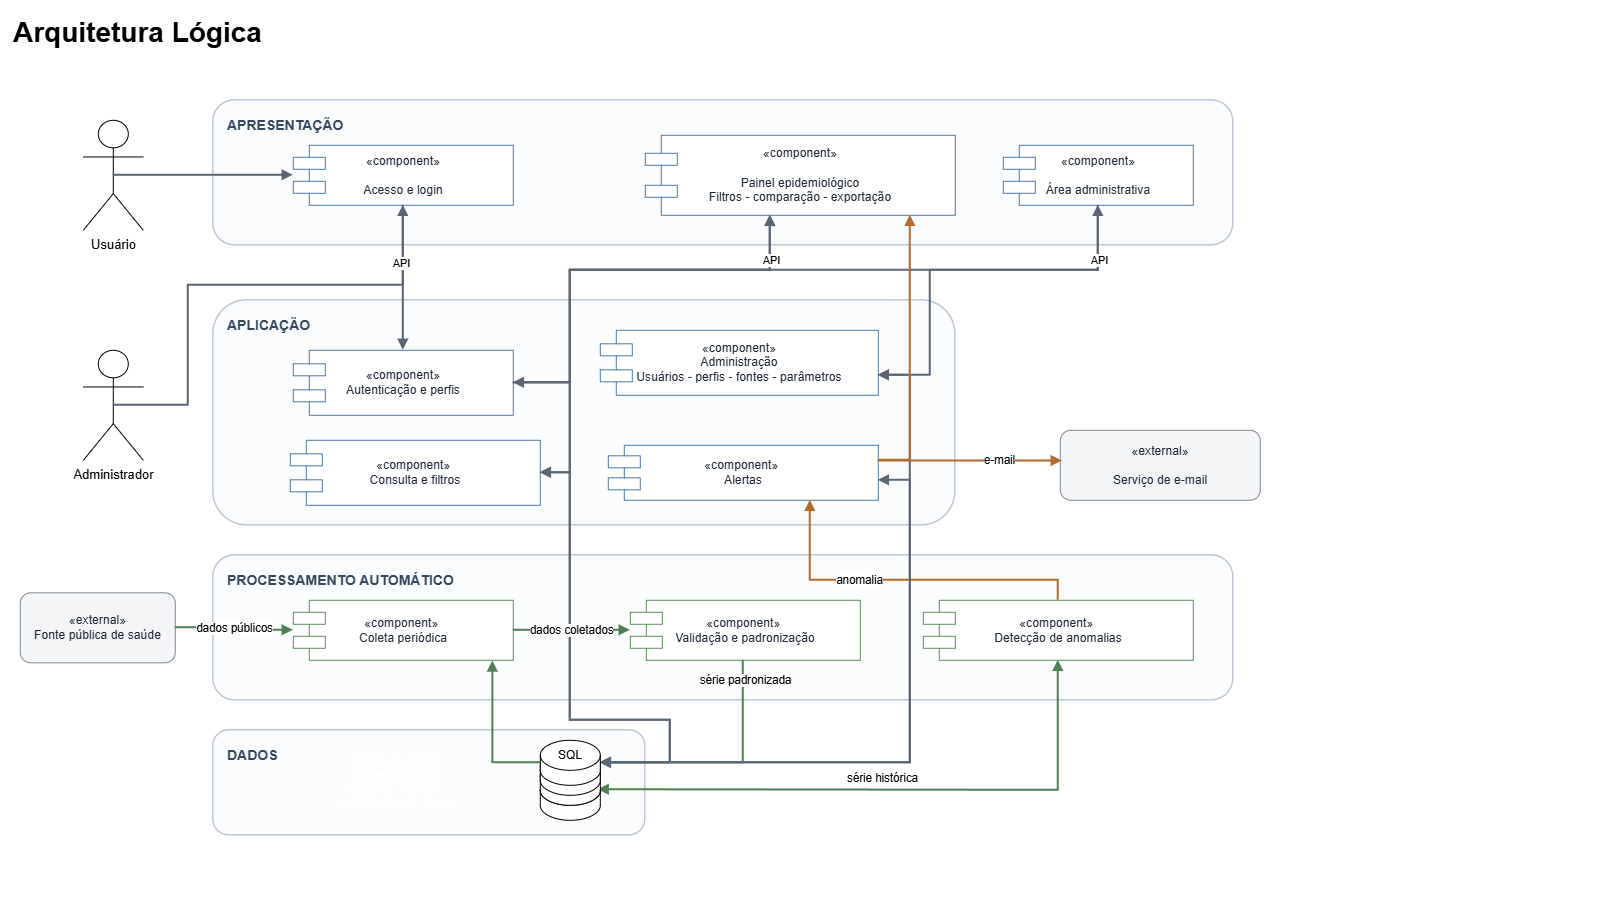

The diagram above was exported from draw.io. Its source (the exported page's mxGraphModel, read from the mxfile embedded in the PNG):
<mxGraphModel dx="2020" dy="1201" grid="1" gridSize="10" guides="1" tooltips="1" connect="1" arrows="1" fold="1" page="1" pageScale="1" pageWidth="1600" pageHeight="900" math="0" shadow="0">
  <root>
    <mxCell id="0" />
    <mxCell id="1" parent="0" />
    <mxCell id="pPXe3tlxMMtVb-w8-VMs-10" parent="1" style="rounded=1;whiteSpace=wrap;html=1;fillColor=#FBFCFD;strokeColor=#BCC7D4;fontColor=#34495E;fontSize=14;align=left;verticalAlign=top;spacingTop=10;spacingLeft=12;fontStyle=1;strokeWidth=1.5;" value="DADOS" vertex="1">
      <mxGeometry height="105" width="432" x="213" y="730" as="geometry" />
    </mxCell>
    <mxCell id="pPXe3tlxMMtVb-w8-VMs-55" parent="1" style="shape=cylinder3;whiteSpace=wrap;html=1;boundedLbl=1;backgroundOutline=1;size=15;" value="" vertex="1">
      <mxGeometry height="45" width="60" x="540" y="775" as="geometry" />
    </mxCell>
    <mxCell id="pPXe3tlxMMtVb-w8-VMs-1" parent="1" style="text;html=1;align=left;verticalAlign=middle;whiteSpace=wrap;fontSize=28;fontStyle=1;" value="Arquitetura Lógica" vertex="1">
      <mxGeometry height="44" width="257" x="11.5" y="10" as="geometry" />
    </mxCell>
    <mxCell id="pPXe3tlxMMtVb-w8-VMs-3" parent="1" style="shape=umlActor;verticalLabelPosition=bottom;verticalAlign=top;html=1;outlineConnect=0;fontSize=13;" value="Usuário" vertex="1">
      <mxGeometry height="110" width="60" x="83" y="120" as="geometry" />
    </mxCell>
    <mxCell id="pPXe3tlxMMtVb-w8-VMs-4" parent="1" style="shape=umlActor;verticalLabelPosition=bottom;verticalAlign=top;html=1;outlineConnect=0;fontSize=13;fontColor=#000000;" value="&lt;span style=&quot;background-color: light-dark(#ffffff, var(--ge-dark-color, #121212)); color: light-dark(rgb(0, 0, 0), rgb(0, 0, 0));&quot;&gt;Administrador&lt;/span&gt;" vertex="1">
      <mxGeometry height="110" width="60" x="83" y="350" as="geometry" />
    </mxCell>
    <mxCell id="pPXe3tlxMMtVb-w8-VMs-5" parent="1" style="rounded=1;whiteSpace=wrap;html=1;fillColor=#F4F5F7;strokeColor=#7D8793;fontColor=#1F2937;fontSize=12.2;align=center;verticalAlign=middle;spacing=8;" value="«external»&lt;br&gt;Fonte pública de saúde" vertex="1">
      <mxGeometry height="70" width="155" x="20" y="592.5" as="geometry" />
    </mxCell>
    <mxCell id="pPXe3tlxMMtVb-w8-VMs-6" parent="1" style="rounded=1;whiteSpace=wrap;html=1;fillColor=#F4F5F7;strokeColor=#7D8793;fontColor=#1F2937;fontSize=12.2;align=center;verticalAlign=middle;spacing=8;" value="«external»&lt;br/&gt;&lt;br&gt;Serviço de e-mail" vertex="1">
      <mxGeometry height="70" width="200" x="1060" y="430" as="geometry" />
    </mxCell>
    <mxCell id="pPXe3tlxMMtVb-w8-VMs-7" parent="1" style="rounded=1;whiteSpace=wrap;html=1;fillColor=#FBFCFD;strokeColor=#BCC7D4;fontColor=#34495E;fontSize=14;align=left;verticalAlign=top;spacingTop=10;spacingLeft=12;fontStyle=1;strokeWidth=1.5;" value="APRESENTAÇÃO" vertex="1">
      <mxGeometry height="145" width="1020" x="213" y="100" as="geometry" />
    </mxCell>
    <mxCell id="pPXe3tlxMMtVb-w8-VMs-8" parent="1" style="rounded=1;whiteSpace=wrap;html=1;fillColor=#FBFCFD;strokeColor=#BCC7D4;fontColor=#34495E;fontSize=14;align=left;verticalAlign=top;spacingTop=10;spacingLeft=12;fontStyle=1;strokeWidth=1.5;" value="APLICAÇÃO" vertex="1">
      <mxGeometry height="225" width="742" x="213" y="300" as="geometry" />
    </mxCell>
    <mxCell id="pPXe3tlxMMtVb-w8-VMs-9" parent="1" style="rounded=1;whiteSpace=wrap;html=1;fillColor=#FBFCFD;strokeColor=#BCC7D4;fontColor=#34495E;fontSize=14;align=left;verticalAlign=top;spacingTop=10;spacingLeft=12;fontStyle=1;strokeWidth=1.5;" value="PROCESSAMENTO AUTOMÁTICO" vertex="1">
      <mxGeometry height="145" width="1020" x="213" y="555" as="geometry" />
    </mxCell>
    <mxCell id="pPXe3tlxMMtVb-w8-VMs-11" parent="1" style="shape=component;whiteSpace=wrap;html=1;fillColor=#FFFFFF;strokeColor=#4C78A8;fontColor=#1F2937;fontSize=12.2;align=center;verticalAlign=middle;spacing=8;" value="«component»&lt;br/&gt;&lt;br&gt;Acesso e login" vertex="1">
      <mxGeometry height="60" width="220" x="293" y="145" as="geometry" />
    </mxCell>
    <mxCell id="pPXe3tlxMMtVb-w8-VMs-12" parent="1" style="shape=component;whiteSpace=wrap;html=1;fillColor=#FFFFFF;strokeColor=#4C78A8;fontColor=#1F2937;fontSize=12.2;align=center;verticalAlign=middle;spacing=8;" value="«component»&lt;br/&gt;&lt;br&gt;Painel epidemiológico&lt;div&gt;Filtros - comparação - exportação&lt;/div&gt;" vertex="1">
      <mxGeometry height="80" width="310" x="645" y="135" as="geometry" />
    </mxCell>
    <mxCell id="pPXe3tlxMMtVb-w8-VMs-13" parent="1" style="shape=component;whiteSpace=wrap;html=1;fillColor=#FFFFFF;strokeColor=#4C78A8;fontColor=#1F2937;fontSize=12.2;align=center;verticalAlign=middle;spacing=8;" value="«component»&lt;br/&gt;&lt;br&gt;Área administrativa" vertex="1">
      <mxGeometry height="60" width="190" x="1003" y="145" as="geometry" />
    </mxCell>
    <mxCell id="pPXe3tlxMMtVb-w8-VMs-14" parent="1" style="shape=component;whiteSpace=wrap;html=1;fillColor=#FFFFFF;strokeColor=#4C78A8;fontColor=#1F2937;fontSize=12.2;align=center;verticalAlign=middle;spacing=8;" value="«component»&lt;br&gt;Autenticação e perfis" vertex="1">
      <mxGeometry height="65" width="220" x="293" y="350" as="geometry" />
    </mxCell>
    <mxCell id="pPXe3tlxMMtVb-w8-VMs-15" parent="1" style="shape=component;whiteSpace=wrap;html=1;fillColor=#FFFFFF;strokeColor=#4C78A8;fontColor=#1F2937;fontSize=12.2;align=center;verticalAlign=middle;spacing=8;" value="«component»&amp;nbsp;&lt;div&gt;Consulta e filtros&lt;/div&gt;" vertex="1">
      <mxGeometry height="65" width="250" x="290" y="440" as="geometry" />
    </mxCell>
    <mxCell id="pPXe3tlxMMtVb-w8-VMs-16" parent="1" style="shape=component;whiteSpace=wrap;html=1;fillColor=#FFFFFF;strokeColor=#4C78A8;fontColor=#1F2937;fontSize=12.2;align=center;verticalAlign=middle;spacing=8;" value="«component»&lt;br&gt;Administração&lt;br&gt;Usuários - perfis - fontes - parâmetros" vertex="1">
      <mxGeometry height="65" width="278" x="600" y="330" as="geometry" />
    </mxCell>
    <mxCell id="pPXe3tlxMMtVb-w8-VMs-17" parent="1" style="shape=component;whiteSpace=wrap;html=1;fillColor=#FFFFFF;strokeColor=#4C78A8;fontColor=#1F2937;fontSize=12.2;align=center;verticalAlign=middle;spacing=8;" value="«component»&amp;nbsp;&lt;div&gt;Alertas&lt;/div&gt;" vertex="1">
      <mxGeometry height="55" width="270" x="608" y="445" as="geometry" />
    </mxCell>
    <mxCell id="pPXe3tlxMMtVb-w8-VMs-18" parent="1" style="shape=component;whiteSpace=wrap;html=1;fillColor=#FFFFFF;strokeColor=#5B8C5A;fontColor=#1F2937;fontSize=12.2;align=center;verticalAlign=middle;spacing=8;" value="«component»&amp;nbsp;&lt;div&gt;Coleta periódica&lt;/div&gt;" vertex="1">
      <mxGeometry height="60" width="220" x="293" y="600" as="geometry" />
    </mxCell>
    <mxCell id="pPXe3tlxMMtVb-w8-VMs-19" parent="1" style="shape=component;whiteSpace=wrap;html=1;fillColor=#FFFFFF;strokeColor=#5B8C5A;fontColor=#1F2937;fontSize=12.2;align=center;verticalAlign=middle;spacing=8;" value="«component»&amp;nbsp;&lt;div&gt;Validação e padronização&lt;/div&gt;" vertex="1">
      <mxGeometry height="60" width="230" x="630" y="600" as="geometry" />
    </mxCell>
    <mxCell id="pPXe3tlxMMtVb-w8-VMs-20" parent="1" style="shape=component;whiteSpace=wrap;html=1;fillColor=#FFFFFF;strokeColor=#5B8C5A;fontColor=#1F2937;fontSize=12.2;align=center;verticalAlign=middle;spacing=8;" value="«component»&amp;nbsp;&lt;div&gt;Detecção de anomalias&lt;/div&gt;" vertex="1">
      <mxGeometry height="60" width="270" x="923" y="600" as="geometry" />
    </mxCell>
    <mxCell id="pPXe3tlxMMtVb-w8-VMs-23" edge="1" parent="1" source="pPXe3tlxMMtVb-w8-VMs-3" style="edgeStyle=orthogonalEdgeStyle;rounded=0;orthogonalLoop=1;jettySize=auto;html=1;strokeColor=#5B6573;strokeWidth=2;endArrow=block;endFill=1;fontSize=11.5;labelBackgroundColor=#FFFFFF;exitX=0.5;exitY=0.5;exitDx=0;exitDy=0;exitPerimeter=0;" target="pPXe3tlxMMtVb-w8-VMs-11" value="">
      <mxGeometry relative="1" as="geometry">
        <Array as="points" />
        <mxPoint x="150" y="200" as="sourcePoint" />
      </mxGeometry>
    </mxCell>
    <mxCell id="pPXe3tlxMMtVb-w8-VMs-24" edge="1" parent="1" source="pPXe3tlxMMtVb-w8-VMs-4" style="edgeStyle=orthogonalEdgeStyle;rounded=0;orthogonalLoop=1;jettySize=auto;html=1;strokeColor=#5B6573;strokeWidth=2;endArrow=block;endFill=1;fontSize=11.5;labelBackgroundColor=#FFFFFF;exitX=0.5;exitY=0.5;exitDx=0;exitDy=0;exitPerimeter=0;" target="pPXe3tlxMMtVb-w8-VMs-11" value="">
      <mxGeometry relative="1" as="geometry">
        <Array as="points">
          <mxPoint x="188" y="405" />
          <mxPoint x="188" y="285" />
          <mxPoint x="403" y="285" />
        </Array>
      </mxGeometry>
    </mxCell>
    <mxCell id="pPXe3tlxMMtVb-w8-VMs-25" edge="1" parent="1" source="pPXe3tlxMMtVb-w8-VMs-11" style="edgeStyle=orthogonalEdgeStyle;rounded=0;orthogonalLoop=1;jettySize=auto;html=1;strokeColor=#5B6573;strokeWidth=2;endArrow=block;endFill=1;fontSize=11.5;labelBackgroundColor=#FFFFFF;" target="pPXe3tlxMMtVb-w8-VMs-14" value="">
      <mxGeometry relative="1" as="geometry">
        <Array as="points" />
      </mxGeometry>
    </mxCell>
    <mxCell id="pPXe3tlxMMtVb-w8-VMs-43" connectable="0" parent="pPXe3tlxMMtVb-w8-VMs-25" style="edgeLabel;html=1;align=center;verticalAlign=middle;resizable=0;points=[];" value="API" vertex="1">
      <mxGeometry relative="1" x="-0.2207" y="-3" as="geometry">
        <mxPoint as="offset" />
      </mxGeometry>
    </mxCell>
    <mxCell id="pPXe3tlxMMtVb-w8-VMs-26" edge="1" parent="1" source="pPXe3tlxMMtVb-w8-VMs-14" style="edgeStyle=orthogonalEdgeStyle;rounded=0;orthogonalLoop=1;jettySize=auto;html=1;strokeColor=#5B6573;strokeWidth=2;endArrow=block;endFill=1;fontSize=11.5;labelBackgroundColor=#FFFFFF;" target="pPXe3tlxMMtVb-w8-VMs-12" value="">
      <mxGeometry relative="1" as="geometry">
        <Array as="points">
          <mxPoint x="570" y="382.49" />
          <mxPoint x="570" y="270" />
          <mxPoint x="770" y="270" />
        </Array>
      </mxGeometry>
    </mxCell>
    <mxCell id="pPXe3tlxMMtVb-w8-VMs-27" edge="1" parent="1" source="pPXe3tlxMMtVb-w8-VMs-14" style="edgeStyle=orthogonalEdgeStyle;rounded=0;orthogonalLoop=1;jettySize=auto;html=1;strokeColor=#5B6573;strokeWidth=2;endArrow=block;endFill=1;fontSize=11.5;labelBackgroundColor=#FFFFFF;" target="pPXe3tlxMMtVb-w8-VMs-13" value="">
      <mxGeometry relative="1" as="geometry">
        <Array as="points">
          <mxPoint x="570.01" y="382.5" />
          <mxPoint x="570.01" y="270.01" />
          <mxPoint x="1098.01" y="270.01" />
        </Array>
      </mxGeometry>
    </mxCell>
    <mxCell id="pPXe3tlxMMtVb-w8-VMs-28" edge="1" parent="1" source="pPXe3tlxMMtVb-w8-VMs-12" style="edgeStyle=orthogonalEdgeStyle;rounded=0;orthogonalLoop=1;jettySize=auto;html=1;strokeColor=#5B6573;strokeWidth=2;startArrow=block;startFill=1;endArrow=block;endFill=1;fontSize=11.5;labelBackgroundColor=#FFFFFF;" target="pPXe3tlxMMtVb-w8-VMs-15" value="">
      <mxGeometry relative="1" as="geometry">
        <Array as="points">
          <mxPoint x="770.03" y="270" />
          <mxPoint x="570.03" y="270" />
          <mxPoint x="570.03" y="472.48" />
        </Array>
      </mxGeometry>
    </mxCell>
    <mxCell id="pPXe3tlxMMtVb-w8-VMs-44" connectable="0" parent="pPXe3tlxMMtVb-w8-VMs-28" style="edgeLabel;html=1;align=center;verticalAlign=middle;resizable=0;points=[];" value="API" vertex="1">
      <mxGeometry relative="1" x="-0.84" y="2" as="geometry">
        <mxPoint x="-2" y="6" as="offset" />
      </mxGeometry>
    </mxCell>
    <mxCell id="pPXe3tlxMMtVb-w8-VMs-29" edge="1" parent="1" source="pPXe3tlxMMtVb-w8-VMs-13" style="edgeStyle=orthogonalEdgeStyle;rounded=0;orthogonalLoop=1;jettySize=auto;html=1;strokeColor=#5B6573;strokeWidth=2;endArrow=block;endFill=1;fontSize=11.5;labelBackgroundColor=#FFFFFF;" target="pPXe3tlxMMtVb-w8-VMs-16" value="">
      <mxGeometry relative="1" as="geometry">
        <Array as="points">
          <mxPoint x="1098" y="270" />
          <mxPoint x="930" y="270" />
          <mxPoint x="930" y="375.04" />
        </Array>
      </mxGeometry>
    </mxCell>
    <mxCell id="pPXe3tlxMMtVb-w8-VMs-45" connectable="0" parent="pPXe3tlxMMtVb-w8-VMs-29" style="edgeLabel;html=1;align=center;verticalAlign=middle;resizable=0;points=[];" value="API" vertex="1">
      <mxGeometry relative="1" x="-0.7658" y="-1" as="geometry">
        <mxPoint x="1" y="9" as="offset" />
      </mxGeometry>
    </mxCell>
    <mxCell id="pPXe3tlxMMtVb-w8-VMs-30" edge="1" parent="1" source="pPXe3tlxMMtVb-w8-VMs-14" style="edgeStyle=orthogonalEdgeStyle;rounded=0;orthogonalLoop=1;jettySize=auto;html=1;strokeColor=#5B6573;strokeWidth=2;startArrow=block;startFill=1;endArrow=block;endFill=1;fontSize=11.5;labelBackgroundColor=#FFFFFF;exitX=1;exitY=0.5;exitDx=0;exitDy=0;entryX=1;entryY=0.75;entryDx=0;entryDy=0;" target="pPXe3tlxMMtVb-w8-VMs-53" value="">
      <mxGeometry relative="1" as="geometry">
        <Array as="points">
          <mxPoint x="570.05" y="382.52" />
          <mxPoint x="570.05" y="720" />
          <mxPoint x="670" y="720" />
          <mxPoint x="670" y="762.52" />
        </Array>
      </mxGeometry>
    </mxCell>
    <mxCell id="pPXe3tlxMMtVb-w8-VMs-31" edge="1" parent="1" source="pPXe3tlxMMtVb-w8-VMs-15" style="edgeStyle=orthogonalEdgeStyle;rounded=0;orthogonalLoop=1;jettySize=auto;html=1;strokeColor=#5B6573;strokeWidth=2;startArrow=block;startFill=1;endArrow=block;endFill=1;fontSize=11.5;labelBackgroundColor=#FFFFFF;entryX=1;entryY=0.75;entryDx=0;entryDy=0;" target="pPXe3tlxMMtVb-w8-VMs-53" value="">
      <mxGeometry relative="1" as="geometry">
        <Array as="points">
          <mxPoint x="570.05" y="472.52" />
          <mxPoint x="570.05" y="720" />
          <mxPoint x="670" y="720" />
          <mxPoint x="670" y="762.52" />
        </Array>
      </mxGeometry>
    </mxCell>
    <mxCell id="pPXe3tlxMMtVb-w8-VMs-32" edge="1" parent="1" source="pPXe3tlxMMtVb-w8-VMs-16" style="edgeStyle=orthogonalEdgeStyle;rounded=0;orthogonalLoop=1;jettySize=auto;html=1;strokeColor=#5B6573;strokeWidth=2;startArrow=block;startFill=1;endArrow=block;endFill=1;fontSize=11.5;labelBackgroundColor=#FFFFFF;entryX=1;entryY=0.75;entryDx=0;entryDy=0;" target="pPXe3tlxMMtVb-w8-VMs-53" value="">
      <mxGeometry relative="1" as="geometry">
        <Array as="points">
          <mxPoint x="910" y="375" />
          <mxPoint x="910" y="762.5" />
        </Array>
      </mxGeometry>
    </mxCell>
    <mxCell id="pPXe3tlxMMtVb-w8-VMs-33" edge="1" parent="1" source="pPXe3tlxMMtVb-w8-VMs-5" style="edgeStyle=orthogonalEdgeStyle;rounded=0;orthogonalLoop=1;jettySize=auto;html=1;strokeColor=#4F7F52;strokeWidth=2;endArrow=block;endFill=1;fontSize=11.5;labelBackgroundColor=#FFFFFF;" target="pPXe3tlxMMtVb-w8-VMs-18" value="dados públicos">
      <mxGeometry relative="1" as="geometry">
        <Array as="points" />
      </mxGeometry>
    </mxCell>
    <mxCell id="pPXe3tlxMMtVb-w8-VMs-34" edge="1" parent="1" source="pPXe3tlxMMtVb-w8-VMs-52" style="edgeStyle=orthogonalEdgeStyle;rounded=0;orthogonalLoop=1;jettySize=auto;html=1;strokeColor=#4F7F52;strokeWidth=2;endArrow=block;endFill=1;fontSize=11.5;labelBackgroundColor=#FFFFFF;entryX=0.907;entryY=1.012;entryDx=0;entryDy=0;entryPerimeter=0;exitX=0;exitY=0.5;exitDx=0;exitDy=0;exitPerimeter=0;" value="">
      <mxGeometry relative="1" as="geometry">
        <Array as="points">
          <mxPoint x="492.5" y="762.5" />
        </Array>
        <mxPoint x="320" y="769.97" as="sourcePoint" />
        <mxPoint x="492.5400000000002" y="660.69" as="targetPoint" />
      </mxGeometry>
    </mxCell>
    <mxCell id="pPXe3tlxMMtVb-w8-VMs-35" edge="1" parent="1" source="pPXe3tlxMMtVb-w8-VMs-18" style="edgeStyle=orthogonalEdgeStyle;rounded=0;orthogonalLoop=1;jettySize=auto;html=1;strokeColor=#4F7F52;strokeWidth=2;endArrow=block;endFill=1;fontSize=11.5;labelBackgroundColor=#FFFFFF;" target="pPXe3tlxMMtVb-w8-VMs-19" value="dados coletados">
      <mxGeometry relative="1" as="geometry">
        <Array as="points" />
      </mxGeometry>
    </mxCell>
    <mxCell id="pPXe3tlxMMtVb-w8-VMs-36" edge="1" parent="1" source="pPXe3tlxMMtVb-w8-VMs-19" style="edgeStyle=orthogonalEdgeStyle;rounded=0;orthogonalLoop=1;jettySize=auto;html=1;strokeColor=#4F7F52;strokeWidth=2;endArrow=block;endFill=1;fontSize=11.5;labelBackgroundColor=#FFFFFF;entryX=1;entryY=0.75;entryDx=0;entryDy=0;" target="pPXe3tlxMMtVb-w8-VMs-53" value="série padronizada">
      <mxGeometry relative="1" x="-0.8371" y="2" as="geometry">
        <mxPoint as="offset" />
        <Array as="points">
          <mxPoint x="743" y="762.52" />
        </Array>
      </mxGeometry>
    </mxCell>
    <mxCell id="pPXe3tlxMMtVb-w8-VMs-37" edge="1" parent="1" source="pPXe3tlxMMtVb-w8-VMs-49" style="edgeStyle=orthogonalEdgeStyle;rounded=0;orthogonalLoop=1;jettySize=auto;html=1;strokeColor=#4F7F52;strokeWidth=2;startArrow=block;startFill=1;endArrow=block;endFill=1;fontSize=11.5;labelBackgroundColor=#FFFFFF;exitX=0.964;exitY=0.654;exitDx=0;exitDy=0;exitPerimeter=0;" target="pPXe3tlxMMtVb-w8-VMs-20" value="série histórica">
      <mxGeometry relative="1" x="-0.0365" y="12" as="geometry">
        <mxPoint as="offset" />
        <Array as="points">
          <mxPoint x="600.01" y="789.41" />
          <mxPoint x="1058.01" y="790.01" />
        </Array>
      </mxGeometry>
    </mxCell>
    <mxCell id="pPXe3tlxMMtVb-w8-VMs-38" edge="1" parent="1" source="pPXe3tlxMMtVb-w8-VMs-20" style="edgeStyle=orthogonalEdgeStyle;rounded=0;orthogonalLoop=1;jettySize=auto;html=1;strokeColor=#B36B2C;strokeWidth=2;endArrow=block;endFill=1;fontSize=11.5;labelBackgroundColor=#FFFFFF;entryX=0.75;entryY=1;entryDx=0;entryDy=0;" target="pPXe3tlxMMtVb-w8-VMs-17" value="anomalia">
      <mxGeometry relative="1" x="0.2514" as="geometry">
        <mxPoint as="offset" />
        <Array as="points">
          <mxPoint x="1058.03" y="580" />
          <mxPoint x="810.03" y="580" />
          <mxPoint x="810.03" y="500" />
        </Array>
      </mxGeometry>
    </mxCell>
    <mxCell id="pPXe3tlxMMtVb-w8-VMs-39" edge="1" parent="1" source="pPXe3tlxMMtVb-w8-VMs-17" style="edgeStyle=orthogonalEdgeStyle;rounded=0;orthogonalLoop=1;jettySize=auto;html=1;strokeColor=#B36B2C;strokeWidth=2;endArrow=block;endFill=1;fontSize=11.5;labelBackgroundColor=#FFFFFF;entryX=0.01;entryY=0.439;entryDx=0;entryDy=0;entryPerimeter=0;" target="pPXe3tlxMMtVb-w8-VMs-6" value="e-mail">
      <mxGeometry relative="1" x="0.3261" y="1" as="geometry">
        <mxPoint as="offset" />
        <Array as="points">
          <mxPoint x="944" y="460" />
        </Array>
        <mxPoint x="1000" y="470" as="targetPoint" />
      </mxGeometry>
    </mxCell>
    <mxCell id="pPXe3tlxMMtVb-w8-VMs-40" edge="1" parent="1" source="pPXe3tlxMMtVb-w8-VMs-17" style="edgeStyle=orthogonalEdgeStyle;rounded=0;orthogonalLoop=1;jettySize=auto;html=1;strokeColor=#B36B2C;strokeWidth=2;endArrow=block;endFill=1;fontSize=11.5;labelBackgroundColor=#FFFFFF;" target="pPXe3tlxMMtVb-w8-VMs-12" value="">
      <mxGeometry relative="1" as="geometry">
        <Array as="points">
          <mxPoint x="910" y="460" />
        </Array>
      </mxGeometry>
    </mxCell>
    <mxCell id="pPXe3tlxMMtVb-w8-VMs-46" edge="1" parent="1" source="pPXe3tlxMMtVb-w8-VMs-17" style="edgeStyle=orthogonalEdgeStyle;rounded=0;orthogonalLoop=1;jettySize=auto;html=1;strokeColor=#5B6573;strokeWidth=2;startArrow=block;startFill=1;endArrow=block;endFill=1;fontSize=11.5;labelBackgroundColor=#FFFFFF;entryX=1;entryY=0.75;entryDx=0;entryDy=0;" value="">
      <mxGeometry relative="1" as="geometry">
        <Array as="points">
          <mxPoint x="910" y="480" />
          <mxPoint x="910" y="762.52" />
        </Array>
        <mxPoint x="790" y="472.5" as="sourcePoint" />
        <mxPoint x="600" y="762.5" as="targetPoint" />
      </mxGeometry>
    </mxCell>
    <mxCell id="pPXe3tlxMMtVb-w8-VMs-49" parent="1" style="shape=cylinder3;whiteSpace=wrap;html=1;boundedLbl=1;backgroundOutline=1;size=15;" value="" vertex="1">
      <mxGeometry height="45" width="60" x="540" y="760" as="geometry" />
    </mxCell>
    <mxCell id="pPXe3tlxMMtVb-w8-VMs-50" parent="1" style="shape=cylinder3;whiteSpace=wrap;html=1;boundedLbl=1;backgroundOutline=1;size=15;" value="" vertex="1">
      <mxGeometry height="45" width="60" x="540" y="750" as="geometry" />
    </mxCell>
    <mxCell id="pPXe3tlxMMtVb-w8-VMs-52" parent="1" style="shape=cylinder3;whiteSpace=wrap;html=1;boundedLbl=1;backgroundOutline=1;size=15;" value="" vertex="1">
      <mxGeometry height="45" width="60" x="540" y="740" as="geometry" />
    </mxCell>
    <mxCell id="pPXe3tlxMMtVb-w8-VMs-53" parent="1" style="text;html=1;whiteSpace=wrap;strokeColor=none;fillColor=none;align=center;verticalAlign=middle;rounded=0;" value="SQL" vertex="1">
      <mxGeometry height="30" width="60" x="540" y="740" as="geometry" />
    </mxCell>
    <mxCell id="pPXe3tlxMMtVb-w8-VMs-57" parent="1" style="text;html=1;whiteSpace=wrap;align=center;verticalAlign=middle;rounded=0;fontColor=light-dark(#FFFFFF,#000000);" value="Banco de Dados&amp;nbsp;&lt;div&gt;Séries históricas&amp;nbsp;&lt;/div&gt;&lt;div&gt;usuários - fontes&amp;nbsp; - configurações - alertas&lt;/div&gt;" vertex="1">
      <mxGeometry height="70" width="155" x="320" y="747.5" as="geometry" />
    </mxCell>
  </root>
</mxGraphModel>